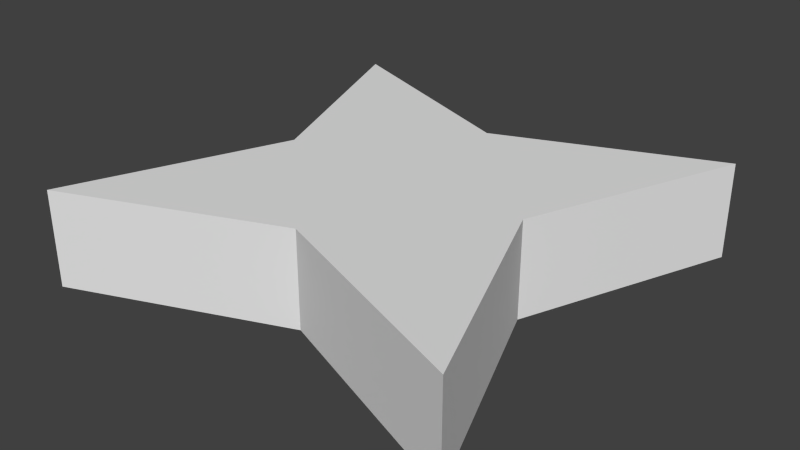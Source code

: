 # Source: tile_star.blend  (saved by Blender 2.75.0; exported with 4.5.12 LTS)
import bpy
from mathutils import Matrix  # noqa: F401  (used for matrix-valued properties, if any)

bpy.ops.wm.read_factory_settings(use_empty=True)
scene = bpy.context.scene
scene.name = 'Scene'

# ---- collections
col_collection_1 = bpy.data.collections.new('Collection 1'); scene.collection.children.link(col_collection_1)

# ---- materials (node trees are filled in below, after node groups)
mat_material = bpy.data.materials.new('Material')
mat_material.alpha_threshold = 0.0
mat_material.use_transparent_shadow = False
mat_material.roughness = 0.5
mat_material.line_color = (0.0, 0.0, 0.0, 1.0)

# ---- material node trees

# ---- world
world_world = bpy.data.worlds.new('World'); scene.world = world_world
world_world.color = (0.05088, 0.05088, 0.05088)
world_world.use_sun_shadow = False
world_world.sun_shadow_jitter_overblur = 0.0
world_world.cycles.sampling_method = 'MANUAL'
world_world.cycles.sample_map_resolution = 256

# ---- meshes
me_cube_001 = bpy.data.meshes.new('Cube.001')
me_cube_001.from_pydata([(-0.7811, -0.7811, -0.1741), (-0.7811, -0.7811, 0.1741), (-0.7811, 0.7811, -0.1741), (-0.7811, 0.7811, 0.1741), (0.7811, -0.7811, -0.1741), (0.7811, -0.7811, 0.1741), (0.7811, 0.7811, -0.1741), (0.7811, 0.7811, 0.1741), (0.0, 0.4734, 0.1741), (0.0, 0.4734, -0.1741), (0.0, -0.4734, 0.1741), (0.0, -0.4734, -0.1741), (-0.4734, 0.0, 0.1741), (-0.4734, 0.0, -0.1741), (0.4734, 0.0, 0.1741), (0.4734, 0.0, -0.1741), (0.0, 0.0, 0.1741), (0.0, 0.0, -0.1741)], [], [(12, 3, 2, 13), (8, 7, 6, 9), (14, 5, 4, 15), (10, 1, 0, 11), (17, 9, 6, 15), (16, 8, 3, 12), (14, 7, 8, 16), (13, 2, 9, 17), (5, 10, 11, 4), (3, 8, 9, 2), (0, 13, 17, 11), (5, 14, 16, 10), (10, 16, 12, 1), (11, 17, 15, 4), (7, 14, 15, 6), (1, 12, 13, 0)])
me_cube_001.use_remesh_preserve_volume = False
me_cube_001.use_remesh_preserve_attributes = False
me_cube_001.use_mirror_vertex_groups = False
me_cube_001.update()
me_cube = bpy.data.meshes.new('Cube')
me_cube.from_pydata([(-0.3212, -0.3212, -0.1138), (-0.3212, -0.3212, 0.1138), (0.6423, -0.5, 0.0), (-0.5, -0.6423, 0.0), (-0.6423, 0.5, 0.0), (-0.5, 0.6423, 0.0), (-0.6423, -0.5, 0.0), (0.6423, 0.5, 0.0), (-0.3212, 0.3212, 0.1138), (-0.3212, 0.3212, -0.1138), (0.3212, 0.3212, -0.1138), (0.3212, 0.3212, 0.1138), (0.5, 0.6423, 0.0), (0.5, -0.6423, 0.0), (0.3212, -0.3212, 0.1138), (0.3212, -0.3212, -0.1138), (0.562, -0.4553, -0.0623), (-0.4553, 0.562, -0.0623), (0.674, 0.674, 0.0), (-0.4553, -0.562, -0.0623), (0.674, -0.674, 0.0), (-0.562, 0.4553, -0.0623), (-0.674, -0.674, 0.0), (-0.674, 0.674, 0.0), (0.562, -0.4553, 0.0623), (-0.4553, 0.562, 0.0623), (-0.4553, -0.562, 0.0623), (-0.562, 0.4553, 0.0623), (0.562, 0.4553, -0.0623), (-0.562, -0.4553, -0.0623), (0.562, 0.4553, 0.0623), (-0.562, -0.4553, 0.0623), (-0.4635, 1.043e-07, 0.0), (0.4635, -1.118e-07, 0.0), (0.2317, -1.788e-07, 0.1368), (-0.2317, 1.118e-07, -0.1368), (0.4553, 0.562, -0.0623), (0.4553, -0.562, -0.0623), (0.4553, 0.562, 0.0623), (0.4553, -0.562, 0.0623), (-0.2317, -1.49e-08, 0.1368), (0.2317, 5.215e-08, -0.1368), (5.215e-08, 0.2317, -0.1368), (-1.49e-08, 0.2317, 0.1368), (7.451e-08, 0.4635, 0.0), (-1.639e-07, -0.4635, 0.0), (-1.937e-07, -0.2317, 0.1368), (-7.451e-09, -0.2317, -0.1368), (0.6387, 0.6387, -0.04274), (0.6387, -0.6387, -0.04274), (-0.6387, -0.6387, -0.04274), (-0.6387, 0.6387, -0.04274), (0.6387, 0.6387, 0.04274), (0.6387, -0.6387, 0.04274), (-0.6387, -0.6387, 0.04274), (-0.6387, 0.6387, 0.04274), (0.4055, -1.788e-08, -0.06883), (-0.4055, 1.153e-07, -0.06883), (0.4055, -1.927e-07, 0.06883), (-0.4055, 6.127e-08, 0.06883), (5.446e-08, 0.4055, -0.06883), (-7.149e-08, -0.4055, -0.06883), (5.816e-08, 0.4055, 0.06883), (-2.259e-07, -0.4055, 0.06883), (-1.085e-07, -1.099e-07, 0.1705), (3.122e-08, 9.127e-08, -0.1705)], [], [(0, 35, 65, 47), (0, 47, 61, 19), (0, 19, 50, 29), (0, 29, 57, 35), (1, 46, 64, 40), (1, 40, 59, 31), (1, 31, 54, 26), (1, 26, 63, 46), (2, 16, 56, 33), (2, 33, 58, 24), (2, 24, 53, 20), (2, 20, 49, 16), (3, 19, 61, 45), (3, 45, 63, 26), (3, 26, 54, 22), (3, 22, 50, 19), (4, 21, 57, 32), (4, 32, 59, 27), (4, 27, 55, 23), (4, 23, 51, 21), (5, 25, 62, 44), (5, 44, 60, 17), (5, 17, 51, 23), (5, 23, 55, 25), (6, 29, 50, 22), (6, 22, 54, 31), (6, 31, 59, 32), (6, 32, 57, 29), (7, 28, 48, 18), (7, 18, 52, 30), (7, 30, 58, 33), (7, 33, 56, 28), (8, 43, 62, 25), (8, 25, 55, 27), (8, 27, 59, 40), (8, 40, 64, 43), (9, 17, 60, 42), (9, 42, 65, 35), (9, 35, 57, 21), (9, 21, 51, 17), (10, 36, 48, 28), (10, 28, 56, 41), (10, 41, 65, 42), (10, 42, 60, 36), (11, 30, 52, 38), (11, 38, 62, 43), (11, 43, 64, 34), (11, 34, 58, 30), (12, 38, 52, 18), (12, 18, 48, 36), (12, 36, 60, 44), (12, 44, 62, 38), (13, 37, 49, 20), (13, 20, 53, 39), (13, 39, 63, 45), (13, 45, 61, 37), (14, 24, 58, 34), (14, 34, 64, 46), (14, 46, 63, 39), (14, 39, 53, 24), (15, 41, 56, 16), (15, 16, 49, 37), (15, 37, 61, 47), (15, 47, 65, 41)])
me_cube.polygons.foreach_set('use_smooth', [True] * 64)
_uv = me_cube.uv_layers.new(name='UVMap')
_uv.uv.foreach_set('vector', [0.127, 0.627, 0.25, 0.6606, 0.25, 0.75, 0.1606, 0.75, 0.127, 0.627, 0.1606, 0.75, 0.08802, 0.75, 0.0382, 0.5769, 0.127, 0.627, 0.0382, 0.5769, 0.01596, 0.516, 0.07694, 0.5382, 0.127, 0.627, 0.07694, 0.5382, 0.25, 0.588, 0.25, 0.6606, 0.127, 0.127, 0.25, 0.1606, 0.25, 0.25, 0.1606, 0.25, 0.127, 0.127, 0.1606, 0.25, 0.08802, 0.25, 0.0382, 0.07694, 0.127, 0.127, 0.0382, 0.07694, 0.01596, 0.01596, 0.07694, 0.0382, 0.127, 0.127, 0.07694, 0.0382, 0.25, 0.08802, 0.25, 0.1606, 0.0602, 0.999, 0.07694, 0.9618, 0.25, 0.912, 0.25, 0.9463, 0.499, 0.0602, 0.4463, 0.25, 0.412, 0.25, 0.4618, 0.07694, 0.499, 0.0602, 0.4618, 0.07694, 0.484, 0.01596, 0.4999, 9.996e-05, 0.0602, 0.999, 0.0001002, 0.9999, 0.01596, 0.984, 0.07694, 0.9618, 0.0009604, 0.5602, 0.0382, 0.5769, 0.08802, 0.75, 0.05375, 0.75, 0.0602, 0.0009605, 0.25, 0.05375, 0.25, 0.08802, 0.07694, 0.0382, 0.0602, 0.0009605, 0.07694, 0.0382, 0.01596, 0.01596, 9.996e-05, 0.0001001, 0.0009604, 0.5602, 9.996e-05, 0.5001, 0.01596, 0.516, 0.0382, 0.5769, 0.4398, 0.501, 0.4231, 0.5382, 0.25, 0.588, 0.25, 0.5537, 0.0009607, 0.4398, 0.05375, 0.25, 0.08802, 0.25, 0.0382, 0.4231, 0.0009607, 0.4398, 0.0382, 0.4231, 0.01596, 0.484, 0.0001002, 0.4999, 0.4398, 0.501, 0.4999, 0.5001, 0.484, 0.516, 0.4231, 0.5382, 0.0602, 0.499, 0.07694, 0.4618, 0.25, 0.412, 0.25, 0.4463, 0.499, 0.5602, 0.4463, 0.75, 0.412, 0.75, 0.4618, 0.5769, 0.499, 0.5602, 0.4618, 0.5769, 0.484, 0.516, 0.4999, 0.5001, 0.0602, 0.499, 0.0001002, 0.4999, 0.01596, 0.484, 0.07694, 0.4618, 0.0602, 0.501, 0.07694, 0.5382, 0.01596, 0.516, 9.996e-05, 0.5001, 0.0009604, 0.0602, 9.996e-05, 0.0001001, 0.01596, 0.01596, 0.0382, 0.07694, 0.0009604, 0.0602, 0.0382, 0.07694, 0.08802, 0.25, 0.05375, 0.25, 0.0602, 0.501, 0.25, 0.5537, 0.25, 0.588, 0.07694, 0.5382, 0.4398, 0.999, 0.4231, 0.9618, 0.484, 0.984, 0.4999, 0.9999, 0.499, 0.4398, 0.4999, 0.4999, 0.484, 0.484, 0.4618, 0.4231, 0.499, 0.4398, 0.4618, 0.4231, 0.412, 0.25, 0.4463, 0.25, 0.4398, 0.999, 0.25, 0.9463, 0.25, 0.912, 0.4231, 0.9618, 0.127, 0.373, 0.25, 0.3394, 0.25, 0.412, 0.07694, 0.4618, 0.127, 0.373, 0.07694, 0.4618, 0.01596, 0.484, 0.0382, 0.4231, 0.127, 0.373, 0.0382, 0.4231, 0.08802, 0.25, 0.1606, 0.25, 0.127, 0.373, 0.1606, 0.25, 0.25, 0.25, 0.25, 0.3394, 0.373, 0.627, 0.4618, 0.5769, 0.412, 0.75, 0.3394, 0.75, 0.373, 0.627, 0.3394, 0.75, 0.25, 0.75, 0.25, 0.6606, 0.373, 0.627, 0.25, 0.6606, 0.25, 0.588, 0.4231, 0.5382, 0.373, 0.627, 0.4231, 0.5382, 0.484, 0.516, 0.4618, 0.5769, 0.373, 0.873, 0.4618, 0.9231, 0.484, 0.984, 0.4231, 0.9618, 0.373, 0.873, 0.4231, 0.9618, 0.25, 0.912, 0.25, 0.8394, 0.373, 0.873, 0.25, 0.8394, 0.25, 0.75, 0.3394, 0.75, 0.373, 0.873, 0.3394, 0.75, 0.412, 0.75, 0.4618, 0.9231, 0.373, 0.373, 0.4618, 0.4231, 0.484, 0.484, 0.4231, 0.4618, 0.373, 0.373, 0.4231, 0.4618, 0.25, 0.412, 0.25, 0.3394, 0.373, 0.373, 0.25, 0.3394, 0.25, 0.25, 0.3394, 0.25, 0.373, 0.373, 0.3394, 0.25, 0.412, 0.25, 0.4618, 0.4231, 0.4398, 0.499, 0.4231, 0.4618, 0.484, 0.484, 0.4999, 0.4999, 0.499, 0.9398, 0.4999, 0.9999, 0.484, 0.984, 0.4618, 0.9231, 0.499, 0.9398, 0.4618, 0.9231, 0.412, 0.75, 0.4463, 0.75, 0.4398, 0.499, 0.25, 0.4463, 0.25, 0.412, 0.4231, 0.4618, 0.0009607, 0.9398, 0.0382, 0.9231, 0.01596, 0.984, 0.0001002, 0.9999, 0.4398, 0.0009604, 0.4999, 9.996e-05, 0.484, 0.01596, 0.4231, 0.0382, 0.4398, 0.0009604, 0.4231, 0.0382, 0.25, 0.08802, 0.25, 0.05375, 0.0009607, 0.9398, 0.05375, 0.75, 0.08802, 0.75, 0.0382, 0.9231, 0.373, 0.127, 0.4618, 0.07694, 0.412, 0.25, 0.3394, 0.25, 0.373, 0.127, 0.3394, 0.25, 0.25, 0.25, 0.25, 0.1606, 0.373, 0.127, 0.25, 0.1606, 0.25, 0.08802, 0.4231, 0.0382, 0.373, 0.127, 0.4231, 0.0382, 0.484, 0.01596, 0.4618, 0.07694, 0.127, 0.873, 0.25, 0.8394, 0.25, 0.912, 0.07694, 0.9618, 0.127, 0.873, 0.07694, 0.9618, 0.01596, 0.984, 0.0382, 0.9231, 0.127, 0.873, 0.0382, 0.9231, 0.08802, 0.75, 0.1606, 0.75, 0.127, 0.873, 0.1606, 0.75, 0.25, 0.75, 0.25, 0.8394])
me_cube.materials.append(mat_material)
me_cube.use_remesh_preserve_volume = False
me_cube.use_remesh_preserve_attributes = False
me_cube.use_mirror_vertex_groups = False
me_cube.update()

# ---- objects
ob_cube_001 = bpy.data.objects.new('Cube.001', me_cube_001)
ob_cube = bpy.data.objects.new('Cube', me_cube)

# ---- transforms, parenting, visibility, modifiers, constraints
ob_cube_001.location = (0.0, 0.0, 0.0)
ob_cube_001.lineart.crease_threshold = 0.0
ob_cube.location = (0.0, 0.0, 0.0)
ob_cube.lock_rotations_4d = False
ob_cube.empty_display_type = 'ARROWS'
ob_cube.lineart.crease_threshold = 0.0

# ---- collection membership
col_collection_1.objects.link(ob_cube_001)
col_collection_1.objects.link(ob_cube)

# ---- scene / render settings (as saved in the file)
scene.frame_start = 1; scene.frame_end = 250; scene.frame_set(1)
scene.render.engine = 'BLENDER_EEVEE_NEXT'
scene.render.resolution_percentage = 50
scene.render.dither_intensity = 0.0
scene.cycles.use_denoising = False
scene.cycles.samples = 10
scene.cycles.sampling_pattern = 'TABULATED_SOBOL'
scene.cycles.light_sampling_threshold = 0.0
scene.cycles.use_adaptive_sampling = False
scene.cycles.use_light_tree = False
scene.cycles.blur_glossy = 0.0
scene.cycles.pixel_filter_type = 'GAUSSIAN'
scene.cycles.sample_clamp_indirect = 0.0
scene.view_settings.view_transform = 'Standard'
bpy.context.view_layer.update()

# ---- added for rendering (the .blend has no active camera and no usable light): camera, sun
cam_auto = bpy.data.cameras.new('AutoCamera')
cam_auto.lens = 50.0
cam_auto.sensor_width = 36.0
cam_auto.clip_end = 1000.0
ob_auto_camera = bpy.data.objects.new('AutoCamera', cam_auto)
scene.collection.objects.link(ob_auto_camera)
ob_auto_camera.location = (2.06919, -2.48303, 1.65535)
ob_auto_camera.rotation_euler = (1.09748, -7.21219e-08, 0.694738)
scene.camera = ob_auto_camera
light_auto_sun = bpy.data.lights.new('AutoSun', 'SUN')
light_auto_sun.energy = 3.0
light_auto_sun.angle = 0.0523599
ob_auto_sun = bpy.data.objects.new('AutoSun', light_auto_sun)
scene.collection.objects.link(ob_auto_sun)
ob_auto_sun.rotation_euler = (0.872665, 0.174533, 0.523599)
bpy.context.view_layer.update()
